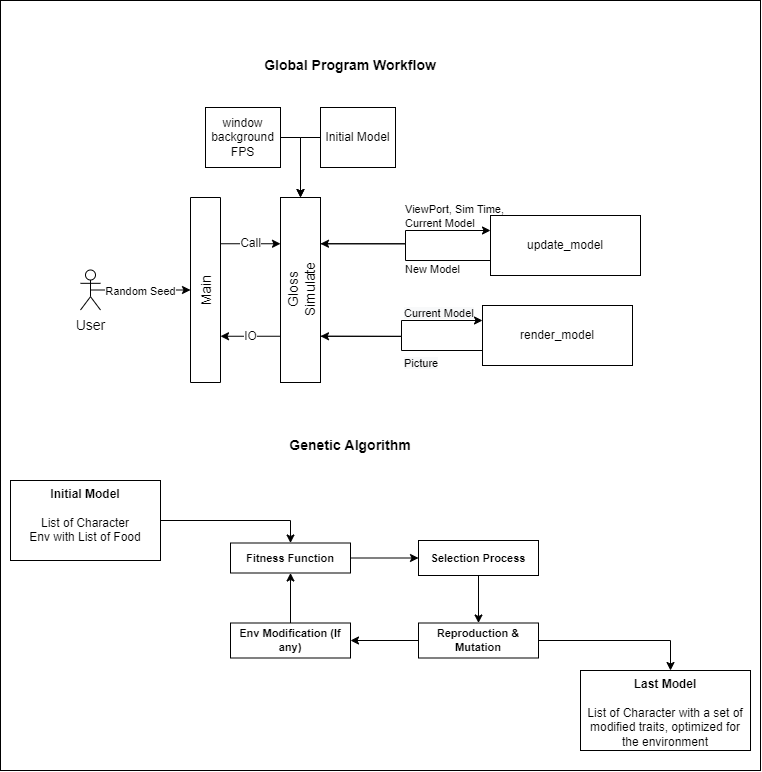

The diagram above was exported from draw.io. Its source (the exported page's mxGraphModel, read from the mxfile embedded in the PNG):
<mxGraphModel dx="896" dy="1451" grid="1" gridSize="10" guides="1" tooltips="1" connect="1" arrows="1" fold="1" page="1" pageScale="1" pageWidth="827" pageHeight="1169" math="0" shadow="0">
  <root>
    <mxCell id="WIyWlLk6GJQsqaUBKTNV-0" />
    <mxCell id="WIyWlLk6GJQsqaUBKTNV-1" parent="WIyWlLk6GJQsqaUBKTNV-0" />
    <mxCell id="mcYuYMjSMfXZHaT1LNlm-0" value="" style="rounded=0;whiteSpace=wrap;html=1;" vertex="1" parent="WIyWlLk6GJQsqaUBKTNV-1">
      <mxGeometry x="40" y="360" width="760" height="770" as="geometry" />
    </mxCell>
    <mxCell id="qwuulFaQam6J5rpsj0-K-43" value="&lt;font style=&quot;font-size: 14px;&quot;&gt;&lt;b&gt;Global Program Workflow&lt;/b&gt;&lt;/font&gt;" style="text;html=1;strokeColor=none;fillColor=none;align=center;verticalAlign=middle;whiteSpace=wrap;rounded=0;fontSize=11;" parent="WIyWlLk6GJQsqaUBKTNV-1" vertex="1">
      <mxGeometry x="270" y="410" width="240" height="30" as="geometry" />
    </mxCell>
    <mxCell id="qwuulFaQam6J5rpsj0-K-52" value="&lt;font style=&quot;font-size: 11px;&quot;&gt;Random Seed&lt;/font&gt;" style="edgeStyle=orthogonalEdgeStyle;rounded=0;orthogonalLoop=1;jettySize=auto;html=1;exitX=0.5;exitY=0.5;exitDx=0;exitDy=0;exitPerimeter=0;entryX=0;entryY=0.5;entryDx=0;entryDy=0;fontSize=14;" parent="WIyWlLk6GJQsqaUBKTNV-1" source="qwuulFaQam6J5rpsj0-K-44" target="qwuulFaQam6J5rpsj0-K-51" edge="1">
      <mxGeometry relative="1" as="geometry" />
    </mxCell>
    <mxCell id="qwuulFaQam6J5rpsj0-K-44" value="User" style="shape=umlActor;verticalLabelPosition=bottom;verticalAlign=top;html=1;outlineConnect=0;fontSize=14;" parent="WIyWlLk6GJQsqaUBKTNV-1" vertex="1">
      <mxGeometry x="120" y="629.5" width="20" height="40" as="geometry" />
    </mxCell>
    <mxCell id="qwuulFaQam6J5rpsj0-K-56" value="Call" style="edgeStyle=orthogonalEdgeStyle;rounded=0;orthogonalLoop=1;jettySize=auto;html=1;exitX=1;exitY=0.25;exitDx=0;exitDy=0;entryX=0;entryY=0.25;entryDx=0;entryDy=0;fontSize=12;" parent="WIyWlLk6GJQsqaUBKTNV-1" source="qwuulFaQam6J5rpsj0-K-51" target="qwuulFaQam6J5rpsj0-K-53" edge="1">
      <mxGeometry relative="1" as="geometry" />
    </mxCell>
    <mxCell id="qwuulFaQam6J5rpsj0-K-51" value="Main" style="rounded=0;whiteSpace=wrap;html=1;fontSize=14;direction=east;flipH=1;flipV=1;horizontal=0;" parent="WIyWlLk6GJQsqaUBKTNV-1" vertex="1">
      <mxGeometry x="230" y="557" width="30" height="185" as="geometry" />
    </mxCell>
    <mxCell id="qwuulFaQam6J5rpsj0-K-57" value="IO" style="edgeStyle=orthogonalEdgeStyle;rounded=0;orthogonalLoop=1;jettySize=auto;html=1;exitX=0;exitY=0.75;exitDx=0;exitDy=0;entryX=1;entryY=0.75;entryDx=0;entryDy=0;fontSize=12;" parent="WIyWlLk6GJQsqaUBKTNV-1" source="qwuulFaQam6J5rpsj0-K-53" target="qwuulFaQam6J5rpsj0-K-51" edge="1">
      <mxGeometry relative="1" as="geometry" />
    </mxCell>
    <mxCell id="qwuulFaQam6J5rpsj0-K-61" style="edgeStyle=orthogonalEdgeStyle;rounded=0;orthogonalLoop=1;jettySize=auto;html=1;exitX=1;exitY=0.25;exitDx=0;exitDy=0;fontSize=11;entryX=0;entryY=0.25;entryDx=0;entryDy=0;" parent="WIyWlLk6GJQsqaUBKTNV-1" source="qwuulFaQam6J5rpsj0-K-53" target="qwuulFaQam6J5rpsj0-K-62" edge="1">
      <mxGeometry relative="1" as="geometry">
        <mxPoint x="600" y="603.1304347826087" as="targetPoint" />
      </mxGeometry>
    </mxCell>
    <mxCell id="qwuulFaQam6J5rpsj0-K-67" value="ViewPort, Sim Time, &lt;br&gt;Current Model" style="edgeLabel;html=1;align=left;verticalAlign=middle;resizable=0;points=[];fontSize=11;labelBackgroundColor=none;" parent="qwuulFaQam6J5rpsj0-K-61" vertex="1" connectable="0">
      <mxGeometry x="-0.1348" y="4" relative="1" as="geometry">
        <mxPoint x="3" y="-24" as="offset" />
      </mxGeometry>
    </mxCell>
    <mxCell id="qwuulFaQam6J5rpsj0-K-66" style="edgeStyle=orthogonalEdgeStyle;rounded=0;orthogonalLoop=1;jettySize=auto;html=1;exitX=1;exitY=0.75;exitDx=0;exitDy=0;entryX=0;entryY=0.25;entryDx=0;entryDy=0;fontSize=11;" parent="WIyWlLk6GJQsqaUBKTNV-1" source="qwuulFaQam6J5rpsj0-K-53" target="qwuulFaQam6J5rpsj0-K-64" edge="1">
      <mxGeometry relative="1" as="geometry" />
    </mxCell>
    <mxCell id="qwuulFaQam6J5rpsj0-K-53" value="Gloss&lt;br&gt;Simulate" style="rounded=0;whiteSpace=wrap;html=1;fontSize=14;horizontal=0;" parent="WIyWlLk6GJQsqaUBKTNV-1" vertex="1">
      <mxGeometry x="320" y="557" width="40" height="185" as="geometry" />
    </mxCell>
    <mxCell id="qwuulFaQam6J5rpsj0-K-55" style="edgeStyle=orthogonalEdgeStyle;rounded=0;orthogonalLoop=1;jettySize=auto;html=1;exitX=1;exitY=0.5;exitDx=0;exitDy=0;entryX=0.5;entryY=0;entryDx=0;entryDy=0;fontSize=12;" parent="WIyWlLk6GJQsqaUBKTNV-1" source="qwuulFaQam6J5rpsj0-K-54" target="qwuulFaQam6J5rpsj0-K-53" edge="1">
      <mxGeometry relative="1" as="geometry" />
    </mxCell>
    <mxCell id="qwuulFaQam6J5rpsj0-K-54" value="window&lt;br style=&quot;font-size: 12px;&quot;&gt;background&lt;br style=&quot;font-size: 12px;&quot;&gt;FPS" style="rounded=0;whiteSpace=wrap;html=1;fontSize=12;align=center;" parent="WIyWlLk6GJQsqaUBKTNV-1" vertex="1">
      <mxGeometry x="245" y="467" width="75" height="60" as="geometry" />
    </mxCell>
    <mxCell id="qwuulFaQam6J5rpsj0-K-60" style="edgeStyle=orthogonalEdgeStyle;rounded=0;orthogonalLoop=1;jettySize=auto;html=1;exitX=0;exitY=0.5;exitDx=0;exitDy=0;fontSize=11;" parent="WIyWlLk6GJQsqaUBKTNV-1" source="qwuulFaQam6J5rpsj0-K-59" target="qwuulFaQam6J5rpsj0-K-53" edge="1">
      <mxGeometry relative="1" as="geometry" />
    </mxCell>
    <mxCell id="qwuulFaQam6J5rpsj0-K-59" value="Initial Model" style="rounded=0;whiteSpace=wrap;html=1;fontSize=12;align=center;" parent="WIyWlLk6GJQsqaUBKTNV-1" vertex="1">
      <mxGeometry x="360" y="467" width="75" height="60" as="geometry" />
    </mxCell>
    <mxCell id="qwuulFaQam6J5rpsj0-K-68" style="edgeStyle=orthogonalEdgeStyle;rounded=0;orthogonalLoop=1;jettySize=auto;html=1;exitX=0;exitY=0.75;exitDx=0;exitDy=0;entryX=1;entryY=0.25;entryDx=0;entryDy=0;fontSize=11;" parent="WIyWlLk6GJQsqaUBKTNV-1" source="qwuulFaQam6J5rpsj0-K-62" target="qwuulFaQam6J5rpsj0-K-53" edge="1">
      <mxGeometry relative="1" as="geometry" />
    </mxCell>
    <mxCell id="qwuulFaQam6J5rpsj0-K-62" value="update_model" style="rounded=0;whiteSpace=wrap;html=1;fontSize=12;align=center;" parent="WIyWlLk6GJQsqaUBKTNV-1" vertex="1">
      <mxGeometry x="530" y="575" width="150" height="60" as="geometry" />
    </mxCell>
    <mxCell id="qwuulFaQam6J5rpsj0-K-70" style="edgeStyle=orthogonalEdgeStyle;rounded=0;orthogonalLoop=1;jettySize=auto;html=1;exitX=0;exitY=0.75;exitDx=0;exitDy=0;entryX=1;entryY=0.75;entryDx=0;entryDy=0;fontSize=11;" parent="WIyWlLk6GJQsqaUBKTNV-1" source="qwuulFaQam6J5rpsj0-K-64" target="qwuulFaQam6J5rpsj0-K-53" edge="1">
      <mxGeometry relative="1" as="geometry" />
    </mxCell>
    <mxCell id="qwuulFaQam6J5rpsj0-K-64" value="render_model" style="rounded=0;whiteSpace=wrap;html=1;fontSize=12;align=center;" parent="WIyWlLk6GJQsqaUBKTNV-1" vertex="1">
      <mxGeometry x="522" y="665" width="150" height="60" as="geometry" />
    </mxCell>
    <mxCell id="qwuulFaQam6J5rpsj0-K-69" value="New Model" style="edgeLabel;html=1;align=left;verticalAlign=middle;resizable=0;points=[];fontSize=11;labelBackgroundColor=none;" parent="WIyWlLk6GJQsqaUBKTNV-1" vertex="1" connectable="0">
      <mxGeometry x="450.0009456445624" y="600.0001190140526" as="geometry">
        <mxPoint x="-7" y="28" as="offset" />
      </mxGeometry>
    </mxCell>
    <mxCell id="qwuulFaQam6J5rpsj0-K-71" value="&lt;span style=&quot;color: rgb(0, 0, 0); font-family: Helvetica; font-size: 11px; font-style: normal; font-variant-ligatures: normal; font-variant-caps: normal; font-weight: 400; letter-spacing: normal; orphans: 2; text-align: center; text-indent: 0px; text-transform: none; widows: 2; word-spacing: 0px; -webkit-text-stroke-width: 0px; background-color: rgb(248, 249, 250); text-decoration-thickness: initial; text-decoration-style: initial; text-decoration-color: initial; float: none; display: inline !important;&quot;&gt;Current Model&lt;/span&gt;" style="text;whiteSpace=wrap;html=1;fontSize=11;" parent="WIyWlLk6GJQsqaUBKTNV-1" vertex="1">
      <mxGeometry x="442" y="660" width="80" height="30" as="geometry" />
    </mxCell>
    <mxCell id="qwuulFaQam6J5rpsj0-K-72" value="&lt;span style=&quot;color: rgb(0, 0, 0); font-family: Helvetica; font-size: 11px; font-style: normal; font-variant-ligatures: normal; font-variant-caps: normal; font-weight: 400; letter-spacing: normal; orphans: 2; text-align: center; text-indent: 0px; text-transform: none; widows: 2; word-spacing: 0px; -webkit-text-stroke-width: 0px; background-color: rgb(248, 249, 250); text-decoration-thickness: initial; text-decoration-style: initial; text-decoration-color: initial; float: none; display: inline !important;&quot;&gt;Picture&lt;/span&gt;" style="text;whiteSpace=wrap;html=1;fontSize=11;" parent="WIyWlLk6GJQsqaUBKTNV-1" vertex="1">
      <mxGeometry x="442" y="710" width="80" height="30" as="geometry" />
    </mxCell>
    <mxCell id="qwuulFaQam6J5rpsj0-K-73" value="&lt;font style=&quot;font-size: 14px;&quot;&gt;&lt;b&gt;Genetic Algorithm&lt;/b&gt;&lt;/font&gt;" style="text;html=1;strokeColor=none;fillColor=none;align=center;verticalAlign=middle;whiteSpace=wrap;rounded=0;fontSize=11;" parent="WIyWlLk6GJQsqaUBKTNV-1" vertex="1">
      <mxGeometry x="270" y="790" width="240" height="30" as="geometry" />
    </mxCell>
    <mxCell id="qwuulFaQam6J5rpsj0-K-77" style="edgeStyle=orthogonalEdgeStyle;rounded=0;orthogonalLoop=1;jettySize=auto;html=1;exitX=1;exitY=0.5;exitDx=0;exitDy=0;fontSize=11;entryX=0.5;entryY=0;entryDx=0;entryDy=0;" parent="WIyWlLk6GJQsqaUBKTNV-1" source="qwuulFaQam6J5rpsj0-K-75" target="qwuulFaQam6J5rpsj0-K-78" edge="1">
      <mxGeometry relative="1" as="geometry">
        <mxPoint x="380" y="960" as="targetPoint" />
      </mxGeometry>
    </mxCell>
    <mxCell id="qwuulFaQam6J5rpsj0-K-75" value="Initial Model&lt;br&gt;&lt;br&gt;&lt;span style=&quot;font-weight: normal;&quot;&gt;List of Character&lt;br&gt;Env with List of Food&lt;/span&gt;" style="rounded=0;whiteSpace=wrap;html=1;fontSize=12;align=center;verticalAlign=top;fontStyle=1" parent="WIyWlLk6GJQsqaUBKTNV-1" vertex="1">
      <mxGeometry x="50" y="840" width="150" height="80" as="geometry" />
    </mxCell>
    <mxCell id="qwuulFaQam6J5rpsj0-K-80" value="" style="edgeStyle=orthogonalEdgeStyle;rounded=0;orthogonalLoop=1;jettySize=auto;html=1;fontSize=11;" parent="WIyWlLk6GJQsqaUBKTNV-1" source="qwuulFaQam6J5rpsj0-K-78" target="qwuulFaQam6J5rpsj0-K-79" edge="1">
      <mxGeometry relative="1" as="geometry" />
    </mxCell>
    <mxCell id="qwuulFaQam6J5rpsj0-K-78" value="&lt;b&gt;Fitness Function&lt;/b&gt;" style="rounded=0;whiteSpace=wrap;html=1;labelBackgroundColor=none;fontSize=11;verticalAlign=middle;" parent="WIyWlLk6GJQsqaUBKTNV-1" vertex="1">
      <mxGeometry x="270" y="902.5" width="120" height="30" as="geometry" />
    </mxCell>
    <mxCell id="qwuulFaQam6J5rpsj0-K-82" style="edgeStyle=orthogonalEdgeStyle;rounded=0;orthogonalLoop=1;jettySize=auto;html=1;exitX=0.5;exitY=1;exitDx=0;exitDy=0;entryX=0.5;entryY=0;entryDx=0;entryDy=0;fontSize=11;" parent="WIyWlLk6GJQsqaUBKTNV-1" source="qwuulFaQam6J5rpsj0-K-79" target="qwuulFaQam6J5rpsj0-K-81" edge="1">
      <mxGeometry relative="1" as="geometry" />
    </mxCell>
    <mxCell id="qwuulFaQam6J5rpsj0-K-79" value="&lt;b&gt;Selection Process&lt;/b&gt;" style="whiteSpace=wrap;html=1;fontSize=11;verticalAlign=middle;rounded=0;labelBackgroundColor=none;" parent="WIyWlLk6GJQsqaUBKTNV-1" vertex="1">
      <mxGeometry x="458" y="900" width="120" height="35" as="geometry" />
    </mxCell>
    <mxCell id="qwuulFaQam6J5rpsj0-K-84" style="edgeStyle=orthogonalEdgeStyle;rounded=0;orthogonalLoop=1;jettySize=auto;html=1;exitX=0;exitY=0.5;exitDx=0;exitDy=0;entryX=1;entryY=0.5;entryDx=0;entryDy=0;fontSize=11;" parent="WIyWlLk6GJQsqaUBKTNV-1" source="qwuulFaQam6J5rpsj0-K-81" target="qwuulFaQam6J5rpsj0-K-83" edge="1">
      <mxGeometry relative="1" as="geometry" />
    </mxCell>
    <mxCell id="qwuulFaQam6J5rpsj0-K-86" style="edgeStyle=orthogonalEdgeStyle;rounded=0;orthogonalLoop=1;jettySize=auto;html=1;exitX=1;exitY=0.5;exitDx=0;exitDy=0;fontSize=11;" parent="WIyWlLk6GJQsqaUBKTNV-1" source="qwuulFaQam6J5rpsj0-K-81" edge="1">
      <mxGeometry relative="1" as="geometry">
        <mxPoint x="710" y="1030" as="targetPoint" />
      </mxGeometry>
    </mxCell>
    <mxCell id="qwuulFaQam6J5rpsj0-K-81" value="&lt;b&gt;Reproduction &amp;amp; Mutation&lt;/b&gt;" style="whiteSpace=wrap;html=1;fontSize=11;verticalAlign=middle;rounded=0;labelBackgroundColor=none;" parent="WIyWlLk6GJQsqaUBKTNV-1" vertex="1">
      <mxGeometry x="458" y="982.5" width="120" height="35" as="geometry" />
    </mxCell>
    <mxCell id="qwuulFaQam6J5rpsj0-K-85" style="edgeStyle=orthogonalEdgeStyle;rounded=0;orthogonalLoop=1;jettySize=auto;html=1;exitX=0.5;exitY=0;exitDx=0;exitDy=0;entryX=0.5;entryY=1;entryDx=0;entryDy=0;fontSize=11;" parent="WIyWlLk6GJQsqaUBKTNV-1" source="qwuulFaQam6J5rpsj0-K-83" target="qwuulFaQam6J5rpsj0-K-78" edge="1">
      <mxGeometry relative="1" as="geometry" />
    </mxCell>
    <mxCell id="qwuulFaQam6J5rpsj0-K-83" value="&lt;b&gt;Env Modification (If any)&lt;/b&gt;" style="whiteSpace=wrap;html=1;fontSize=11;verticalAlign=middle;rounded=0;labelBackgroundColor=none;" parent="WIyWlLk6GJQsqaUBKTNV-1" vertex="1">
      <mxGeometry x="270" y="982.5" width="120" height="35" as="geometry" />
    </mxCell>
    <mxCell id="qwuulFaQam6J5rpsj0-K-87" value="Last Model&lt;br&gt;&lt;br&gt;&lt;span style=&quot;font-weight: normal;&quot;&gt;List of Character with a set of modified traits, optimized for the environment&lt;br&gt;&lt;/span&gt;" style="rounded=0;whiteSpace=wrap;html=1;fontSize=12;align=center;verticalAlign=top;fontStyle=1" parent="WIyWlLk6GJQsqaUBKTNV-1" vertex="1">
      <mxGeometry x="620" y="1030" width="170" height="80" as="geometry" />
    </mxCell>
  </root>
</mxGraphModel>